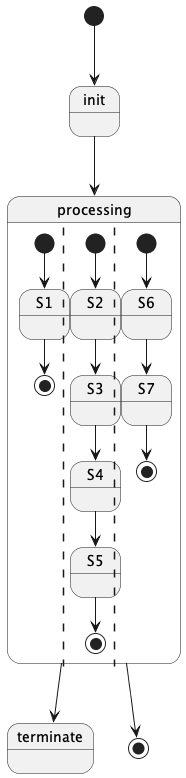

The diagram above was rendered by PlantUML. Its source (embedded in the PNG):
@startuml

state init

state processing {
	[*] --> S1
	S1 --> [*]
	||
	[*] --> S2
	S2 --> S3
	S3 --> S4
    S4 --> S5
    S5 --> [*]
	||
	[*] --> S6
	S6 --> S7
	S7 --> [*]
}

state terminate

[*] --> init
init --> processing
processing --> terminate
processing --> [*]

@enduml